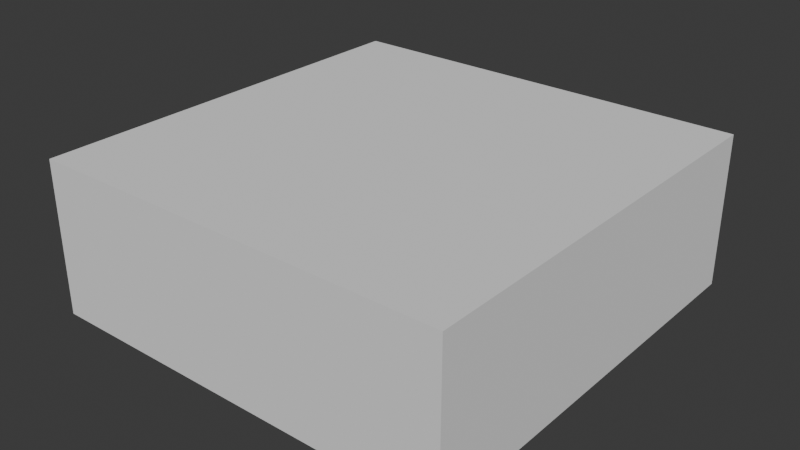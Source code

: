 # Source: middle_2.blend  (saved by Blender 4.5.91; exported with 4.5.12 LTS)
import bpy
from mathutils import Matrix  # noqa: F401  (used for matrix-valued properties, if any)

bpy.ops.wm.read_factory_settings(use_empty=True)
scene = bpy.context.scene
scene.name = 'Scene'

# ---- collections
col_collection = bpy.data.collections.new('Collection'); scene.collection.children.link(col_collection)

# ---- world
world_world = bpy.data.worlds.new('World'); scene.world = world_world
world_world.use_nodes = True; world_world.node_tree.nodes.clear()
_N = world_world.node_tree.nodes; _L = world_world.node_tree.links
n0 = _N.new('ShaderNodeOutputWorld'); n0.name = 'World Output'; n0.location = (200, 100)
n1 = _N.new('ShaderNodeBackground'); n1.name = 'Background'; n1.location = (-200, 100)
n1.inputs[0].default_value = (0.05088, 0.05088, 0.05088, 1.0)
_L.new(n1.outputs[0], n0.inputs[0])
n0.is_active_output = True
world_world.color = (0.05088, 0.05088, 0.05088)
world_world.sun_shadow_jitter_overblur = 0.0

# ---- meshes
me_cube = bpy.data.meshes.new('Cube')
me_cube.from_pydata([(-1.0, -1.0, -1.0), (-1.0, -1.0, 1.0), (-1.0, 1.0, -1.0), (-1.0, 1.0, 1.0), (1.0, -1.0, -1.0), (1.0, -1.0, 1.0), (1.0, 1.0, -1.0), (1.0, 1.0, 1.0)], [], [(0, 1, 3, 2), (2, 3, 7, 6), (6, 7, 5, 4), (4, 5, 1, 0), (2, 6, 4, 0), (7, 3, 1, 5)])
_uv = me_cube.uv_layers.new(name='UVMap')
_uv.uv.foreach_set('vector', [0.375, 0.0, 0.625, 0.0, 0.625, 0.25, 0.375, 0.25, 0.375, 0.25, 0.625, 0.25, 0.625, 0.5, 0.375, 0.5, 0.375, 0.5, 0.625, 0.5, 0.625, 0.75, 0.375, 0.75, 0.375, 0.75, 0.625, 0.75, 0.625, 1.0, 0.375, 1.0, 0.125, 0.5, 0.375, 0.5, 0.375, 0.75, 0.125, 0.75, 0.625, 0.5, 0.875, 0.5, 0.875, 0.75, 0.625, 0.75])
me_cube.update()

# ---- objects
ob_cube = bpy.data.objects.new('Cube', me_cube)

# ---- transforms, parenting, visibility, modifiers, constraints
ob_cube.location = (0.0, 0.0, 0.0)
ob_cube.scale = (0.3841, 0.3841, 0.1397)

# ---- collection membership
col_collection.objects.link(ob_cube)

# ---- scene / render settings (as saved in the file)
scene.frame_start = 1; scene.frame_end = 250; scene.frame_set(1)
scene.render.engine = 'BLENDER_EEVEE_NEXT'
bpy.context.view_layer.update()

# ---- added for rendering (the .blend has no active camera and no usable light): camera, sun
cam_auto = bpy.data.cameras.new('AutoCamera')
cam_auto.lens = 50.0
cam_auto.sensor_width = 36.0
cam_auto.clip_end = 1000.0
ob_auto_camera = bpy.data.objects.new('AutoCamera', cam_auto)
scene.collection.objects.link(ob_auto_camera)
ob_auto_camera.location = (1.03777, -1.24533, 0.830218)
ob_auto_camera.rotation_euler = (1.09748, -7.21219e-08, 0.694738)
scene.camera = ob_auto_camera
light_auto_sun = bpy.data.lights.new('AutoSun', 'SUN')
light_auto_sun.energy = 3.0
light_auto_sun.angle = 0.0523599
ob_auto_sun = bpy.data.objects.new('AutoSun', light_auto_sun)
scene.collection.objects.link(ob_auto_sun)
ob_auto_sun.rotation_euler = (0.872665, 0.174533, 0.523599)
bpy.context.view_layer.update()

